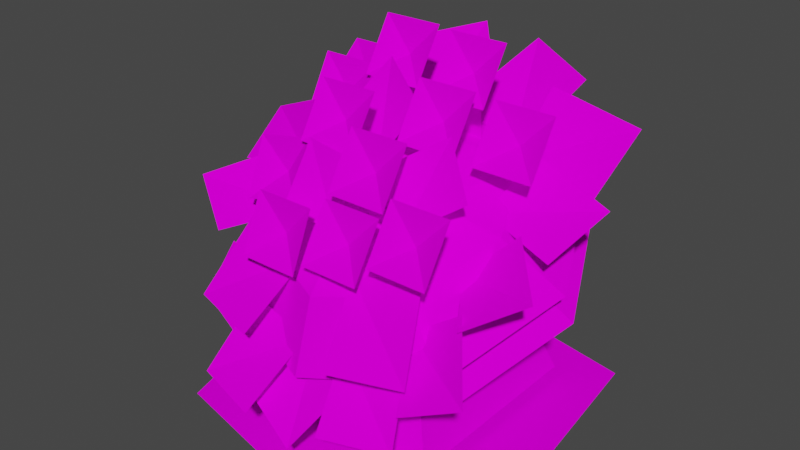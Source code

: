 # Source: Plant.blend  (saved by Blender 2.91.10; exported with 4.5.12 LTS)
import bpy
from mathutils import Matrix  # noqa: F401  (used for matrix-valued properties, if any)

bpy.ops.wm.read_factory_settings(use_empty=True)
scene = bpy.context.scene
scene.name = 'Scene'

# ---- collections
col_collection = bpy.data.collections.new('Collection'); scene.collection.children.link(col_collection)

# ---- images (referenced by path relative to the original .blend; pixels are not part of the script)
import os
ASSET_DIR = os.environ.get("B2B_ASSET_DIR", "")  # directory of the original .blend (textures are referenced by path, not embedded)
HERE = os.path.dirname(os.path.abspath(__file__))  # packed textures are extracted next to this script under _unpacked/

def load_image(name, relpath, width, height, colorspace="sRGB"):
    """Load a texture the original file referenced (path relative to the .blend, or extracted next to this script)."""
    p = next((c for c in (os.path.join(HERE, relpath), os.path.join(ASSET_DIR, relpath)) if relpath and os.path.exists(c)), "")
    if p:
        img = bpy.data.images.load(p, check_existing=True)
        img.name = name
    else:  # same state as the original file: an image datablock whose file is absent (Cycles renders it pink)
        img = bpy.data.images.new(name, width, height)
        img.source = "FILE"
        img.filepath = "//" + (relpath or name)
    img.colorspace_settings.name = colorspace
    return img
img_shadow1_png = load_image('shadow1.png', 'shadow1.png', 1024, 1024, 'sRGB')
img_karafuruueki_png = load_image('karafuruueki.png', 'karafuruueki.png', 1024, 1024, 'sRGB')

# ---- materials (node trees are filled in below, after node groups)
mat_shadow1_png_032 = bpy.data.materials.new('shadow1.png.032')
mat_shadow1_png_032.use_transparent_shadow = False
mat_shadow1_png_032.diffuse_color = (0.64, 0.64, 0.64, 1.0)
mat_shadow1_png_032.roughness = 0.6733
mat_karafuruueki_png = bpy.data.materials.new('karafuruueki.png')
mat_karafuruueki_png.use_transparent_shadow = False
mat_karafuruueki_png.diffuse_color = (0.64, 0.64, 0.64, 1.0)
mat_karafuruueki_png.roughness = 0.6733

# ---- material node trees
mat_shadow1_png_032.use_nodes = True; mat_shadow1_png_032.node_tree.nodes.clear()
_N = mat_shadow1_png_032.node_tree.nodes; _L = mat_shadow1_png_032.node_tree.links
n0 = _N.new('ShaderNodeBsdfPrincipled'); n0.name = 'Principled BSDF'; n0.location = (10, 300)
n0.distribution = 'GGX'
n0.subsurface_method = 'BURLEY'
n0.inputs[2].default_value = 0.6733
n0.inputs[3].default_value = 1.0
n0.inputs[27].default_value = (0.0, 0.0, 0.0, 1.0)
n0.inputs[28].default_value = 1.0
n1 = _N.new('ShaderNodeOutputMaterial'); n1.name = 'Material Output'; n1.location = (300, 300)
n2 = _N.new('ShaderNodeTexImage'); n2.name = 'Image Texture'; n2.location = (-300, 600)
n2.image = img_shadow1_png
_L.new(n0.outputs[0], n1.inputs[0])
_L.new(n2.outputs[0], n0.inputs[0])
n1.is_active_output = True
mat_karafuruueki_png.use_nodes = True; mat_karafuruueki_png.node_tree.nodes.clear()
_N = mat_karafuruueki_png.node_tree.nodes; _L = mat_karafuruueki_png.node_tree.links
n0 = _N.new('ShaderNodeBsdfPrincipled'); n0.name = 'Principled BSDF'; n0.location = (10, 300)
n0.distribution = 'GGX'
n0.subsurface_method = 'BURLEY'
n0.inputs[2].default_value = 0.6733
n0.inputs[3].default_value = 1.0
n0.inputs[27].default_value = (0.0, 0.0, 0.0, 1.0)
n0.inputs[28].default_value = 1.0
n1 = _N.new('ShaderNodeOutputMaterial'); n1.name = 'Material Output'; n1.location = (300, 300)
n2 = _N.new('ShaderNodeTexImage'); n2.name = 'Image Texture'; n2.location = (-300, 600)
n2.image = img_karafuruueki_png
_L.new(n0.outputs[0], n1.inputs[0])
_L.new(n2.outputs[0], n0.inputs[0])
n1.is_active_output = True

# ---- world
world_world = bpy.data.worlds.new('World'); scene.world = world_world
world_world.use_nodes = True; world_world.node_tree.nodes.clear()
_N = world_world.node_tree.nodes; _L = world_world.node_tree.links
n0 = _N.new('ShaderNodeOutputWorld'); n0.name = 'World Output'; n0.location = (300, 300)
n1 = _N.new('ShaderNodeBackground'); n1.name = 'Background'; n1.location = (10, 300)
n1.inputs[0].default_value = (0.05088, 0.05088, 0.05088, 1.0)
_L.new(n1.outputs[0], n0.inputs[0])
n0.is_active_output = True
world_world.color = (0.05088, 0.05088, 0.05088)
world_world.use_sun_shadow = False
world_world.sun_shadow_jitter_overblur = 0.0

# ---- meshes
me_polysurface1 = bpy.data.meshes.new('polySurface1')
me_polysurface1.from_pydata([(0.005523, -0.06763, 0.4571), (0.005524, -0.06765, -1e-06), (-0.3651, -0.06761, 0.3754), (-0.3651, -0.06761, 0.3754), (0.005524, -0.06765, -1e-06), (-0.4732, -0.06763, -0.0161), (0.4843, -0.06763, -0.0161), (0.005524, -0.06765, -1e-06), (0.3762, -0.06761, 0.3754), (0.3762, -0.06761, 0.3754), (0.005524, -0.06765, -1e-06), (0.005523, -0.06763, 0.4571), (-0.4732, -0.06763, -0.0161), (0.005524, -0.06765, -1e-06), (-0.4226, -0.06724, -0.4076), (-0.4226, -0.06724, -0.4076), (0.005524, -0.06765, -1e-06), (0.005523, -0.06712, -0.6215), (0.005523, -0.06712, -0.6215), (0.005524, -0.06765, -1e-06), (0.4336, -0.06724, -0.4076), (0.4336, -0.06724, -0.4076), (0.005524, -0.06765, -1e-06), (0.4843, -0.06763, -0.0161), (0.005523, -0.06763, 0.4571), (0.005521, -0.06774, 1.177), (0.3762, -0.06761, 0.3754), (0.3762, -0.06761, 0.3754), (0.005521, -0.06774, 1.177), (0.9273, -0.06768, 0.9737), (0.4843, -0.06763, -0.0161), (0.3762, -0.06761, 0.3754), (1.196, -0.06774, -1e-06), (1.196, -0.06774, -1e-06), (0.3762, -0.06761, 0.3754), (0.9273, -0.06768, 0.9737), (1.07, -0.06677, -0.9737), (0.4336, -0.06724, -0.4076), (1.196, -0.06774, -1e-06), (1.196, -0.06774, -1e-06), (0.4336, -0.06724, -0.4076), (0.4843, -0.06763, -0.0161), (0.005523, -0.06712, -0.6215), (0.4336, -0.06724, -0.4076), (0.005521, -0.06671, -1.185), (0.005521, -0.06671, -1.185), (0.4336, -0.06724, -0.4076), (1.07, -0.06677, -0.9737), (0.005523, -0.06712, -0.6215), (0.005521, -0.06671, -1.185), (-0.4226, -0.06724, -0.4076), (-0.4226, -0.06724, -0.4076), (0.005521, -0.06671, -1.185), (-1.059, -0.06677, -0.9737), (-1.059, -0.06677, -0.9737), (-1.185, -0.06774, -1e-06), (-0.4226, -0.06724, -0.4076), (-0.4226, -0.06724, -0.4076), (-1.185, -0.06774, -1e-06), (-0.4732, -0.06763, -0.0161), (-0.9163, -0.06768, 0.9737), (-0.3651, -0.06761, 0.3754), (-1.185, -0.06774, -1e-06), (-1.185, -0.06774, -1e-06), (-0.3651, -0.06761, 0.3754), (-0.4732, -0.06763, -0.0161), (0.005523, -0.06763, 0.4571), (-0.3651, -0.06761, 0.3754), (0.005521, -0.06774, 1.177), (0.005521, -0.06774, 1.177), (-0.3651, -0.06761, 0.3754), (-0.9163, -0.06768, 0.9737), (0.0, 0.3837, 0.0), (-0.6278, 0.3787, 0.5741), (0.6278, 0.3787, 0.5741), (-0.6278, 0.3787, 0.5741), (0.0, 0.3837, 0.0), (-0.6278, 0.3787, -0.5741), (-0.7632, 0.0, -0.6979), (-0.7632, 0.0, 0.6979), (-0.6278, 0.3787, -0.5741), (-0.6278, 0.3787, -0.5741), (-0.7632, 0.0, 0.6979), (-0.6278, 0.3787, 0.5741), (-0.6278, 0.3787, 0.5741), (-0.7632, 0.0, 0.6979), (0.6278, 0.3787, 0.5741), (0.6278, 0.3787, 0.5741), (-0.7632, 0.0, 0.6979), (0.7632, 0.0, 0.6979), (0.6278, 0.3787, 0.5741), (0.6278, 0.3787, -0.5741), (0.0, 0.3837, 0.0), (0.6278, 0.3787, -0.5741), (0.7632, 0.0, -0.6979), (-0.6278, 0.3787, -0.5741), (-0.6278, 0.3787, -0.5741), (0.7632, 0.0, -0.6979), (-0.7632, 0.0, -0.6979), (0.0, 0.3837, 0.0), (0.6278, 0.3787, -0.5741), (-0.6278, 0.3787, -0.5741), (0.7632, 0.0, 0.6979), (0.7632, 0.0, -0.6979), (0.6278, 0.3787, 0.5741), (0.6278, 0.3787, 0.5741), (0.7632, 0.0, -0.6979), (0.6278, 0.3787, -0.5741), (-0.08589, 1.435, 0.6915), (-0.2917, 1.21, 0.6922), (-0.08589, 1.058, 0.8572), (-0.08589, 1.058, 0.8572), (-0.2917, 1.21, 0.6922), (-0.4975, 1.058, 0.8572), (-0.08589, 1.435, 0.6915), (-0.4975, 1.435, 0.6915), (-0.2917, 1.21, 0.6922), (-0.4975, 1.058, 0.8572), (-0.2917, 1.21, 0.6922), (-0.4975, 1.435, 0.6915), (-0.2457, 1.013, 0.632), (-0.2483, 1.257, 0.6866), (-0.3414, 1.024, 0.6324), (-0.3414, 1.024, 0.6324), (-0.2483, 1.257, 0.6866), (-0.3489, 1.26, 0.6869), (0.3609, 1.849, 0.3698), (0.1551, 1.626, 0.401), (0.3609, 1.498, 0.5853), (0.3609, 1.498, 0.5853), (0.1551, 1.626, 0.401), (-0.05074, 1.498, 0.5853), (0.3609, 1.849, 0.3698), (-0.05074, 1.849, 0.3698), (0.1551, 1.626, 0.401), (-0.05074, 1.498, 0.5853), (0.1551, 1.626, 0.401), (-0.05074, 1.849, 0.3698), (0.2172, 1.14, 0.3891), (0.199, 1.672, 0.3891), (0.08236, 1.143, 0.3891), (0.08236, 1.143, 0.3891), (0.199, 1.672, 0.3891), (0.09858, 1.675, 0.3891), (0.4536, 2.027, -0.1299), (0.2478, 1.804, -0.09872), (0.4536, 1.676, 0.08553), (0.4536, 1.676, 0.08553), (0.2478, 1.804, -0.09872), (0.04202, 1.676, 0.08553), (0.4536, 2.027, -0.1299), (0.04202, 2.027, -0.1299), (0.2478, 1.804, -0.09872), (0.04202, 1.676, 0.08553), (0.2478, 1.804, -0.09872), (0.04202, 2.027, -0.1299), (0.3179, 1.497, -0.1419), (0.2912, 1.85, -0.1106), (0.183, 1.5, -0.1419), (0.183, 1.5, -0.1419), (0.2912, 1.85, -0.1106), (0.1906, 1.853, -0.1106), (0.8012, 1.592, 0.5467), (0.5954, 1.37, 0.578), (0.8012, 1.241, 0.7622), (0.8012, 1.241, 0.7622), (0.5954, 1.37, 0.578), (0.3896, 1.241, 0.7622), (0.8012, 1.592, 0.5467), (0.3896, 1.592, 0.5467), (0.5954, 1.37, 0.578), (0.3896, 1.241, 0.7622), (0.5954, 1.37, 0.578), (0.3896, 1.592, 0.5467), (0.6336, 1.06, 0.4999), (0.6388, 1.415, 0.566), (0.5297, 1.062, 0.4999), (0.5297, 1.062, 0.4999), (0.6388, 1.415, 0.566), (0.5382, 1.418, 0.566), (0.3445, 1.47, 0.5924), (0.1387, 1.248, 0.6236), (0.3445, 1.119, 0.8079), (0.3445, 1.119, 0.8079), (0.1387, 1.248, 0.6236), (-0.0671, 1.119, 0.8079), (0.3445, 1.47, 0.5924), (-0.0671, 1.47, 0.5924), (0.1387, 1.248, 0.6236), (-0.0671, 1.119, 0.8079), (0.1387, 1.248, 0.6236), (-0.0671, 1.47, 0.5924), (0.1956, 1.12, 0.6147), (0.1787, 1.293, 0.6117), (0.08289, 1.124, 0.6117), (0.08289, 1.124, 0.6117), (0.1787, 1.293, 0.6117), (0.08631, 1.296, 0.6117), (-0.4825, 1.632, 0.2847), (-0.6403, 1.373, 0.3159), (-0.4131, 1.288, 0.5002), (-0.4131, 1.288, 0.5002), (-0.6403, 1.373, 0.3159), (-0.8166, 1.206, 0.5002), (-0.4825, 1.632, 0.2847), (-0.886, 1.55, 0.2847), (-0.6403, 1.373, 0.3159), (-0.8166, 1.206, 0.5002), (-0.6403, 1.373, 0.3159), (-0.886, 1.55, 0.2847), (-0.5575, 1.192, 0.304), (-0.6101, 1.426, 0.304), (-0.648, 1.174, 0.3028), (-0.648, 1.174, 0.3028), (-0.6101, 1.426, 0.304), (-0.7012, 1.41, 0.304), (-0.4909, 1.934, -0.3453), (-0.6967, 1.712, -0.3141), (-0.4909, 1.584, -0.1298), (-0.4909, 1.584, -0.1298), (-0.6967, 1.712, -0.3141), (-0.9047, 1.586, -0.1555), (-0.4909, 1.934, -0.3453), (-0.9025, 1.934, -0.3453), (-0.6967, 1.712, -0.3141), (-0.9047, 1.586, -0.1555), (-0.6967, 1.712, -0.3141), (-0.9025, 1.934, -0.3453), (-0.6346, 1.226, -0.326), (-0.6527, 1.758, -0.326), (-0.7694, 1.228, -0.326), (-0.7694, 1.228, -0.326), (-0.6527, 1.758, -0.326), (-0.7531, 1.76, -0.326), (0.4343, 2.234, -0.4448), (0.2285, 2.012, -0.4135), (0.4343, 1.883, -0.2293), (0.4343, 1.883, -0.2293), (0.2285, 2.012, -0.4135), (0.02273, 1.883, -0.2293), (0.4343, 2.234, -0.4448), (0.02273, 2.234, -0.4448), (0.2285, 2.012, -0.4135), (0.02273, 1.883, -0.2293), (0.2285, 2.012, -0.4135), (0.02273, 2.234, -0.4448), (0.2906, 1.526, -0.4255), (0.2725, 2.058, -0.4255), (0.1558, 1.528, -0.4255), (0.1558, 1.528, -0.4255), (0.2725, 2.058, -0.4255), (0.1721, 2.06, -0.4255), (-0.09562, 1.972, 0.1135), (-0.3014, 1.75, 0.1447), (-0.09562, 1.622, 0.3289), (-0.09562, 1.622, 0.3289), (-0.3014, 1.75, 0.1447), (-0.5072, 1.622, 0.3289), (-0.09562, 1.972, 0.1135), (-0.5072, 1.972, 0.1135), (-0.3014, 1.75, 0.1447), (-0.5072, 1.622, 0.3289), (-0.3014, 1.75, 0.1447), (-0.5072, 1.972, 0.1135), (-0.2345, 1.385, 0.1687), (-0.2614, 1.796, 0.1328), (-0.3612, 1.388, 0.1687), (-0.3612, 1.388, 0.1687), (-0.2614, 1.796, 0.1328), (-0.3538, 1.798, 0.1328), (0.9305, 1.972, -0.2251), (0.7247, 1.75, -0.1939), (0.9305, 1.622, -0.009649), (0.9305, 1.622, -0.009649), (0.7247, 1.75, -0.1939), (0.5189, 1.622, -0.009649), (0.9305, 1.972, -0.2251), (0.5189, 1.972, -0.2251), (0.7247, 1.75, -0.1939), (0.5189, 1.622, -0.009649), (0.7247, 1.75, -0.1939), (0.5189, 1.972, -0.2251), (0.79, 1.341, -0.2058), (0.7647, 1.796, -0.2058), (0.6633, 1.343, -0.2058), (0.6633, 1.343, -0.2058), (0.7647, 1.796, -0.2058), (0.6723, 1.798, -0.2058), (-0.08767, 2.236, -0.4802), (-0.2935, 2.013, -0.449), (-0.08767, 1.885, -0.2647), (-0.08767, 1.885, -0.2647), (-0.2935, 2.013, -0.449), (-0.4993, 1.885, -0.2647), (-0.08767, 2.236, -0.4802), (-0.4993, 2.236, -0.4802), (-0.2935, 2.013, -0.449), (-0.4993, 1.885, -0.2647), (-0.2935, 2.013, -0.449), (-0.4993, 2.236, -0.4802), (-0.238, 1.56, -0.5051), (-0.2501, 2.059, -0.4609), (-0.3729, 1.563, -0.5051), (-0.3729, 1.563, -0.5051), (-0.2501, 2.059, -0.4609), (-0.3506, 2.062, -0.4609), (0.5771, 1.561, -0.4263), (0.8241, 1.346, -0.8089), (0.003405, 1.667, -0.6391), (0.003405, 1.667, -0.6391), (0.8241, 1.346, -0.8089), (0.003405, 1.497, -1.113), (0.003405, 1.497, -1.113), (-0.8173, 1.346, -0.8089), (0.003405, 1.667, -0.6391), (0.003405, 1.667, -0.6391), (-0.8173, 1.346, -0.8089), (-0.5703, 1.561, -0.4263), (-0.8173, 1.346, -0.8089), (-1.157, 0.9806, -0.07407), (-0.5703, 1.561, -0.4263), (-0.5703, 1.561, -0.4263), (-1.157, 0.9806, -0.07407), (-0.808, 1.305, 0.08746), (-1.157, 0.9806, -0.07407), (-0.8173, 0.6152, 0.6608), (-0.808, 1.305, 0.08746), (-0.808, 1.305, 0.08746), (-0.8173, 0.6152, 0.6608), (-0.5703, 1.05, 0.6012), (-0.5703, 1.05, 0.6012), (-0.8173, 0.6152, 0.6608), (0.003405, 0.9442, 0.814), (0.003405, 0.9442, 0.814), (-0.8173, 0.6152, 0.6608), (0.003405, 0.4639, 0.9652), (0.003405, 0.4639, 0.9652), (0.8241, 0.6152, 0.6608), (0.003405, 0.9442, 0.814), (0.003405, 0.9442, 0.814), (0.8241, 0.6152, 0.6608), (0.5771, 1.05, 0.6012), (0.8241, 0.6152, 0.6608), (1.164, 0.9806, -0.07407), (0.5771, 1.05, 0.6012), (0.5771, 1.05, 0.6012), (1.164, 0.9806, -0.07407), (0.8148, 1.305, 0.08746), (1.164, 0.9806, -0.07407), (0.8241, 1.346, -0.8089), (0.8148, 1.305, 0.08746), (0.8148, 1.305, 0.08746), (0.8241, 1.346, -0.8089), (0.5771, 1.561, -0.4263), (0.003347, 1.622, -0.2325), (0.5771, 1.561, -0.4263), (0.003405, 1.667, -0.6391), (-0.5703, 1.561, -0.4263), (-0.808, 1.305, 0.08746), (-0.4473, 1.422, 0.1712), (-0.5703, 1.05, 0.6012), (0.003347, 1.221, 0.5748), (-0.2253, 1.323, 0.37), (0.003347, 1.221, 0.5748), (-0.5703, 1.05, 0.6012), (0.003405, 0.9442, 0.814), (0.003347, 1.221, 0.5748), (0.5771, 1.05, 0.6012), (0.2324, 1.323, 0.3697), (0.5771, 1.05, 0.6012), (0.8148, 1.305, 0.08746), (0.4542, 1.422, 0.1712), (0.003401, 1.476, 0.1982), (0.003347, 1.221, 0.5748), (0.2324, 1.323, 0.3697), (0.003405, 1.667, -0.6391), (-0.5703, 1.561, -0.4263), (0.003347, 1.622, -0.2325), (0.003401, 1.476, 0.1982), (-0.218, 1.524, -0.03417), (-0.4473, 1.422, 0.1712), (0.003347, 1.221, 0.5748), (0.003401, 1.476, 0.1982), (-0.2253, 1.323, 0.37), (0.224, 1.524, -0.03494), (0.5771, 1.561, -0.4263), (0.003347, 1.622, -0.2325), (0.003401, 1.476, 0.1982), (0.224, 1.524, -0.03494), (0.003347, 1.622, -0.2325), (-0.218, 1.524, -0.03417), (-0.5703, 1.561, -0.4263), (-0.4473, 1.422, 0.1712), (0.4542, 1.422, 0.1712), (0.8148, 1.305, 0.08746), (0.5771, 1.561, -0.4263), (-0.5703, 1.05, 0.6012), (-0.4473, 1.422, 0.1712), (-0.808, 1.305, 0.08746), (0.003405, 0.9442, 0.814), (0.5771, 1.05, 0.6012), (0.003347, 1.221, 0.5748), (0.2324, 1.323, 0.3697), (0.5771, 1.05, 0.6012), (0.4542, 1.422, 0.1712), (0.003401, 1.476, 0.1982), (0.2324, 1.323, 0.3697), (0.4542, 1.422, 0.1712), (-0.2253, 1.323, 0.37), (0.003401, 1.476, 0.1982), (-0.4473, 1.422, 0.1712), (-0.5703, 1.05, 0.6012), (-0.2253, 1.323, 0.37), (-0.4473, 1.422, 0.1712), (0.003401, 1.476, 0.1982), (0.003347, 1.622, -0.2325), (-0.218, 1.524, -0.03417), (0.003347, 1.622, -0.2325), (-0.5703, 1.561, -0.4263), (-0.218, 1.524, -0.03417), (0.003401, 1.476, 0.1982), (0.4542, 1.422, 0.1712), (0.224, 1.524, -0.03494), (0.4542, 1.422, 0.1712), (0.5771, 1.561, -0.4263), (0.224, 1.524, -0.03494), (-0.07764, 0.5771, 0.6779), (0.1408, 0.144, 1.191), (0.355, 0.5173, 0.8541), (-0.07764, 0.5771, 0.6779), (-0.3002, 0.3051, 1.069), (0.1408, 0.144, 1.191), (-0.1751, 1.465, 0.004698), (-0.2523, 2.067, -0.2259), (-0.5213, 1.682, -0.04911), (-0.1751, 1.465, 0.004698), (0.09149, 1.87, -0.07311), (-0.2523, 2.067, -0.2259), (0.3357, 1.288, 0.3877), (0.4735, 1.842, 0.1227), (0.0991, 1.603, 0.3208), (0.3357, 1.288, 0.3877), (0.7178, 1.553, 0.2838), (0.4735, 1.842, 0.1227), (-0.06885, 1.214, 0.5087), (-0.3945, 1.682, 0.3565), (-0.4297, 1.286, 0.5796), (-0.06885, 1.214, 0.5087), (-0.01179, 1.635, 0.3713), (-0.3945, 1.682, 0.3565), (0.5997, 1.327, -0.5697), (0.821, 1.104, -0.9275), (0.003405, 1.437, -0.7908), (0.003405, 1.437, -0.7908), (0.821, 1.104, -0.9275), (0.003405, 1.255, -1.231), (0.003405, 1.255, -1.231), (-0.8142, 1.104, -0.9275), (0.003405, 1.437, -0.7908), (0.003405, 1.437, -0.7908), (-0.8142, 1.104, -0.9275), (-0.5929, 1.327, -0.5697), (-0.8142, 1.104, -0.9275), (-1.153, 0.7404, -0.1954), (-0.5929, 1.327, -0.5697), (-0.5929, 1.327, -0.5697), (-1.153, 0.7404, -0.1954), (-0.8398, 1.062, -0.03578), (-1.153, 0.7404, -0.1954), (-0.8142, 0.3764, 0.5367), (-0.8398, 1.062, -0.03578), (-0.8398, 1.062, -0.03578), (-0.8142, 0.3764, 0.5367), (-0.5929, 0.796, 0.4981), (-0.5929, 0.796, 0.4981), (-0.8142, 0.3764, 0.5367), (0.003405, 0.6861, 0.7193), (0.003405, 0.6861, 0.7193), (-0.8142, 0.3764, 0.5367), (0.003405, 0.2256, 0.8399), (0.003405, 0.2256, 0.8399), (0.821, 0.3764, 0.5367), (0.003405, 0.6861, 0.7193), (0.003405, 0.6861, 0.7193), (0.821, 0.3764, 0.5367), (0.5997, 0.796, 0.4981), (0.821, 0.3764, 0.5367), (1.16, 0.7404, -0.1954), (0.5997, 0.796, 0.4981), (0.5997, 0.796, 0.4981), (1.16, 0.7404, -0.1954), (0.8466, 1.062, -0.03578), (1.16, 0.7404, -0.1954), (0.821, 1.104, -0.9275), (0.8466, 1.062, -0.03578), (0.8466, 1.062, -0.03578), (0.821, 1.104, -0.9275), (0.5997, 1.327, -0.5697), (0.5609, 0.8142, 0.5743), (1.161, 0.7173, 0.8846), (0.9136, 1.066, 0.5754), (0.5609, 0.8142, 0.5743), (0.7625, 0.5296, 0.9552), (1.161, 0.7173, 0.8846), (0.1861, 1.076, 0.6465), (0.8119, 0.7119, 0.9376), (0.6654, 1.193, 0.6055), (0.1861, 1.076, 0.6465), (0.3189, 0.6796, 1.064), (0.8119, 0.7119, 0.9376), (0.185, 0.6532, 0.7355), (0.7802, 0.3072, 1.012), (0.6408, 0.765, 0.6966), (0.185, 0.6532, 0.7355), (0.3113, 0.2766, 1.132), (0.7802, 0.3072, 1.012), (0.6587, 1.077, 0.2357), (1.287, 1.214, 0.4649), (0.9482, 1.365, 0.08972), (0.6587, 1.077, 0.2357), (0.945, 1.004, 0.6599), (1.287, 1.214, 0.4649), (0.6173, 1.355, -0.02799), (1.279, 1.475, -0.2896), (0.7558, 1.66, -0.3405), (0.6173, 1.355, -0.02799), (1.138, 1.251, 0.1007), (1.279, 1.475, -0.2896), (0.4405, 1.493, -0.5145), (0.2063, 2.052, -1.135), (-0.06045, 1.681, -0.645), (0.4405, 1.493, -0.5145), (0.712, 1.95, -0.9002), (0.2063, 2.052, -1.135), (0.5091, 1.509, -0.4725), (1.183, 1.796, -0.7549), (0.5946, 1.936, -0.7137), (0.5091, 1.509, -0.4725), (1.094, 1.428, -0.4075), (1.183, 1.796, -0.7549), (-0.5809, 0.7183, 0.5578), (-0.9755, 0.8541, 0.5103), (-1.158, 0.4356, 0.6201), (-0.5809, 0.7183, 0.5578), (-1.158, 0.4356, 0.6201), (-0.7537, 0.3586, 0.7516), (-0.175, 1.076, 0.6465), (-0.6544, 1.193, 0.6055), (-0.8008, 0.7119, 0.9376), (-0.175, 1.076, 0.6465), (-0.8008, 0.7119, 0.9376), (-0.3079, 0.6796, 1.064), (-0.03322, 0.6532, 0.8294), (-0.4891, 0.765, 0.7904), (-0.6284, 0.3072, 1.106), (-0.03322, 0.6532, 0.8294), (-0.6284, 0.3072, 1.106), (-0.1595, 0.2766, 1.226), (-0.6481, 1.074, 0.2234), (-0.9455, 1.37, 0.0735), (-1.294, 1.215, 0.4589), (-0.6481, 1.074, 0.2234), (-1.294, 1.215, 0.4589), (-0.9422, 0.9992, 0.6593), (-0.6264, 1.383, 0.1369), (-1.242, 1.502, -0.2212), (-1.16, 1.278, 0.186), (-1.242, 1.502, -0.2212), (-0.6264, 1.383, 0.1369), (-0.7106, 1.724, -0.1118), (-0.3024, 1.548, -0.5763), (0.1176, 1.745, -0.813), (-0.2576, 2.056, -1.219), (-0.3024, 1.548, -0.5763), (-0.2576, 2.056, -1.219), (-0.6649, 1.944, -0.8882), (-0.5236, 1.495, -0.4468), (-0.5045, 1.915, -0.7139), (-1.094, 1.859, -0.8453), (-0.5236, 1.495, -0.4468), (-1.094, 1.859, -0.8453), (-1.117, 1.504, -0.4751)], [], [(0, 1, 2), (3, 4, 5), (6, 7, 8), (9, 10, 11), (12, 13, 14), (15, 16, 17), (18, 19, 20), (21, 22, 23), (24, 25, 26), (27, 28, 29), (30, 31, 32), (33, 34, 35), (36, 37, 38), (39, 40, 41), (42, 43, 44), (45, 46, 47), (48, 49, 50), (51, 52, 53), (54, 55, 56), (57, 58, 59), (60, 61, 62), (63, 64, 65), (66, 67, 68), (69, 70, 71), (72, 73, 74), (75, 76, 77), (78, 79, 80), (81, 82, 83), (84, 85, 86), (87, 88, 89), (90, 91, 92), (93, 94, 95), (96, 97, 98), (99, 100, 101), (102, 103, 104), (105, 106, 107), (108, 109, 110), (111, 112, 113), (114, 115, 116), (117, 118, 119), (120, 121, 122), (123, 124, 125), (126, 127, 128), (129, 130, 131), (132, 133, 134), (135, 136, 137), (138, 139, 140), (141, 142, 143), (144, 145, 146), (147, 148, 149), (150, 151, 152), (153, 154, 155), (156, 157, 158), (159, 160, 161), (162, 163, 164), (165, 166, 167), (168, 169, 170), (171, 172, 173), (174, 175, 176), (177, 178, 179), (180, 181, 182), (183, 184, 185), (186, 187, 188), (189, 190, 191), (192, 193, 194), (195, 196, 197), (198, 199, 200), (201, 202, 203), (204, 205, 206), (207, 208, 209), (210, 211, 212), (213, 214, 215), (216, 217, 218), (219, 220, 221), (222, 223, 224), (225, 226, 227), (228, 229, 230), (231, 232, 233), (234, 235, 236), (237, 238, 239), (240, 241, 242), (243, 244, 245), (246, 247, 248), (249, 250, 251), (252, 253, 254), (255, 256, 257), (258, 259, 260), (261, 262, 263), (264, 265, 266), (267, 268, 269), (270, 271, 272), (273, 274, 275), (276, 277, 278), (279, 280, 281), (282, 283, 284), (285, 286, 287), (288, 289, 290), (291, 292, 293), (294, 295, 296), (297, 298, 299), (300, 301, 302), (303, 304, 305), (306, 307, 308), (309, 310, 311), (312, 313, 314), (315, 316, 317), (318, 319, 320), (321, 322, 323), (324, 325, 326), (327, 328, 329), (330, 331, 332), (333, 334, 335), (336, 337, 338), (339, 340, 341), (342, 343, 344), (345, 346, 347), (348, 349, 350), (351, 352, 353), (354, 355, 356), (357, 358, 359), (360, 361, 362), (363, 364, 365), (366, 367, 368), (369, 370, 371), (372, 373, 374), (375, 376, 377), (378, 379, 380), (381, 382, 383), (384, 385, 386), (387, 388, 389), (390, 391, 392), (393, 394, 395), (396, 397, 398), (399, 400, 401), (402, 403, 404), (405, 406, 407), (408, 409, 410), (411, 412, 413), (414, 415, 416), (417, 418, 419), (420, 421, 422), (423, 424, 425), (426, 427, 428), (429, 430, 431), (432, 433, 434), (435, 436, 437), (438, 439, 440), (441, 442, 443), (444, 445, 446), (447, 448, 449), (450, 451, 452), (453, 454, 455), (456, 457, 458), (459, 460, 461), (462, 463, 464), (465, 466, 467), (468, 469, 470), (471, 472, 473), (474, 475, 476), (477, 478, 479), (480, 481, 482), (483, 484, 485), (486, 487, 488), (489, 490, 491), (492, 493, 494), (495, 496, 497), (498, 499, 500), (501, 502, 503), (504, 505, 506), (507, 508, 509), (510, 511, 512), (513, 514, 515), (516, 517, 518), (519, 520, 521), (522, 523, 524), (525, 526, 527), (528, 529, 530), (531, 532, 533), (534, 535, 536), (537, 538, 539), (540, 541, 542), (543, 544, 545), (546, 547, 548), (549, 550, 551), (552, 553, 554), (555, 556, 557), (558, 559, 560), (561, 562, 563), (564, 565, 566), (567, 568, 569), (570, 571, 572), (573, 574, 575), (576, 577, 578), (579, 580, 581)])
me_polysurface1.polygons.foreach_set('material_index', [0, 0, 0, 0, 0, 0, 0, 0, 0, 0, 0, 0, 0, 0, 0, 0, 0, 0, 0, 0, 0, 0, 0, 0, 1, 1, 1, 1, 1, 1, 1, 1, 1, 1, 1, 1, 1, 1, 1, 1, 1, 1, 1, 1, 1, 1, 1, 1, 1, 1, 1, 1, 1, 1, 1, 1, 1, 1, 1, 1, 1, 1, 1, 1, 1, 1, 1, 1, 1, 1, 1, 1, 1, 1, 1, 1, 1, 1, 1, 1, 1, 1, 1, 1, 1, 1, 1, 1, 1, 1, 1, 1, 1, 1, 1, 1, 1, 1, 1, 1, 1, 1, 1, 1, 1, 1, 1, 1, 1, 1, 1, 1, 1, 1, 1, 1, 1, 1, 1, 1, 1, 1, 1, 1, 1, 1, 1, 1, 1, 1, 1, 1, 1, 1, 1, 1, 1, 1, 1, 1, 1, 1, 1, 1, 1, 1, 1, 1, 1, 1, 1, 1, 1, 1, 1, 1, 1, 1, 1, 1, 1, 1, 1, 1, 1, 1, 1, 1, 1, 1, 1, 1, 1, 1, 1, 1, 1, 1, 1, 1, 1, 1, 1, 1, 1, 1, 1, 1, 1, 1, 1, 1, 1, 1])
_uv = me_polysurface1.uv_layers.new(name='UVMap')
_uv.uv.foreach_set('vector', [0.125, 0.9688, 0.125, 0.9688, 0.125, 0.9688, 0.125, 0.9688, 0.125, 0.9688, 0.125, 0.9688, 0.125, 0.9688, 0.125, 0.9688, 0.125, 0.9688, 0.125, 0.9688, 0.125, 0.9688, 0.125, 0.9688, 0.125, 0.9688, 0.125, 0.9688, 0.125, 0.9688, 0.125, 0.9688, 0.125, 0.9688, 0.125, 0.9688, 0.125, 0.9688, 0.125, 0.9688, 0.125, 0.9688, 0.125, 0.9688, 0.125, 0.9688, 0.125, 0.9688, 0.125, 0.9688, 0.125, 0.03125, 0.125, 0.9688, 0.125, 0.9688, 0.125, 0.03125, 0.125, 0.03125, 0.125, 0.9688, 0.125, 0.9688, 0.125, 0.03125, 0.125, 0.03125, 0.125, 0.9688, 0.125, 0.03125, 0.125, 0.03125, 0.125, 0.9688, 0.125, 0.03125, 0.125, 0.03125, 0.125, 0.9688, 0.125, 0.9688, 0.125, 0.9688, 0.125, 0.9688, 0.125, 0.03125, 0.125, 0.03125, 0.125, 0.9688, 0.125, 0.03125, 0.125, 0.9688, 0.125, 0.03125, 0.125, 0.9688, 0.125, 0.9688, 0.125, 0.03125, 0.125, 0.03125, 0.125, 0.03125, 0.125, 0.03125, 0.125, 0.9688, 0.125, 0.9688, 0.125, 0.03125, 0.125, 0.9688, 0.125, 0.03125, 0.125, 0.9688, 0.125, 0.03125, 0.125, 0.03125, 0.125, 0.9688, 0.125, 0.9688, 0.125, 0.9688, 0.125, 0.9688, 0.125, 0.03125, 0.125, 0.03125, 0.125, 0.9688, 0.125, 0.03125, 0.3919, 0.5224, 0.3284, 0.7093, 0.3284, 0.3355, 0.3284, 0.3039, 0.3919, 0.5224, 0.3284, 0.7408, 0.5212, 0.264, 0.5212, 0.7741, 0.3284, 0.264, 0.3284, 0.264, 0.5212, 0.7741, 0.3284, 0.7741, 0.3284, 0.264, 0.5212, 0.264, 0.3284, 0.7741, 0.3284, 0.7741, 0.5212, 0.264, 0.5212, 0.7741, 0.3284, 0.7408, 0.3284, 0.3039, 0.3919, 0.5224, 0.3284, 0.264, 0.5212, 0.264, 0.3284, 0.7741, 0.3284, 0.7741, 0.5212, 0.264, 0.5212, 0.7741, 0.3919, 0.5224, 0.3284, 0.7093, 0.3284, 0.3355, 0.5212, 0.264, 0.5212, 0.7741, 0.3284, 0.264, 0.3284, 0.264, 0.5212, 0.7741, 0.3284, 0.7741, 0.01066, 0.5392, 0.2346, 0.3282, 0.01066, 0.1172, 0.01066, 0.1172, 0.2346, 0.3282, 0.01066, 0.5392, 0.01066, 0.5392, 0.01066, 0.1172, 0.2346, 0.3282, 0.01066, 0.5392, 0.2346, 0.3282, 0.01066, 0.1172, 0.3571, 0.05561, 0.524, 0.0684, 0.3583, 0.1678, 0.3583, 0.1678, 0.524, 0.0684, 0.5244, 0.1621, 0.3068, 0.7445, 0.08037, 0.5377, 0.3068, 0.3383, 0.3068, 0.3383, 0.08037, 0.5377, 0.3068, 0.7445, 0.3068, 0.7445, 0.3068, 0.3383, 0.08037, 0.5377, 0.3068, 0.7445, 0.08037, 0.5377, 0.3068, 0.3383, 0.3035, 0.05599, 0.524, 0.06788, 0.3038, 0.1758, 0.3038, 0.1758, 0.524, 0.06788, 0.5244, 0.1615, 0.01066, 0.5392, 0.2346, 0.3282, 0.01066, 0.1172, 0.01066, 0.1172, 0.2346, 0.3282, 0.01066, 0.5392, 0.01066, 0.5392, 0.01066, 0.1172, 0.2346, 0.3282, 0.01066, 0.5392, 0.2346, 0.3282, 0.01066, 0.1172, 0.2837, 0.04796, 0.524, 0.0684, 0.2838, 0.1699, 0.2838, 0.1699, 0.524, 0.0684, 0.5244, 0.1621, 0.01066, 0.5392, 0.2346, 0.3282, 0.01066, 0.1172, 0.01066, 0.1172, 0.2346, 0.3282, 0.01066, 0.5392, 0.01066, 0.5392, 0.01066, 0.1172, 0.2346, 0.3282, 0.01066, 0.5392, 0.2346, 0.3282, 0.01066, 0.1172, 0.2791, 0.04112, 0.524, 0.0684, 0.2792, 0.1482, 0.2792, 0.1482, 0.524, 0.0684, 0.5244, 0.1621, 0.01066, 1.025, 0.2393, 0.7789, 0.01066, 0.549, 0.01066, 0.549, 0.2393, 0.7789, 0.01066, 1.025, 0.01066, 1.025, 0.01066, 0.549, 0.2393, 0.7789, 0.01066, 1.025, 0.2393, 0.7789, 0.01066, 0.549, 0.4167, 0.05218, 0.524, 0.07145, 0.417, 0.1612, 0.417, 0.1612, 0.524, 0.07145, 0.5244, 0.1578, 0.01066, 1.025, 0.2393, 0.7789, 0.01066, 0.549, 0.01066, 0.549, 0.2393, 0.7789, 0.01066, 1.025, 0.01066, 1.025, 0.01066, 0.549, 0.2393, 0.7789, 0.01066, 1.025, 0.2393, 0.7789, 0.01066, 0.549, 0.3747, 0.0697, 0.524, 0.07145, 0.3733, 0.1705, 0.3733, 0.1705, 0.524, 0.07145, 0.5244, 0.1578, 0.3068, 0.7445, 0.08037, 0.5377, 0.3068, 0.3383, 0.3068, 0.3383, 0.08037, 0.5377, 0.3068, 0.7445, 0.3068, 0.7445, 0.3068, 0.3383, 0.08037, 0.5377, 0.3068, 0.7445, 0.08037, 0.5377, 0.3068, 0.3383, 0.3035, 0.05599, 0.524, 0.06788, 0.3038, 0.1758, 0.3038, 0.1758, 0.524, 0.06788, 0.5244, 0.1615, 0.3068, 0.7445, 0.08037, 0.5377, 0.3068, 0.3383, 0.3068, 0.3383, 0.08037, 0.5377, 0.3068, 0.7445, 0.3068, 0.7445, 0.3068, 0.3383, 0.08037, 0.5377, 0.3068, 0.7445, 0.08037, 0.5377, 0.3068, 0.3383, 0.3035, 0.05599, 0.524, 0.06788, 0.3038, 0.1758, 0.3038, 0.1758, 0.524, 0.06788, 0.5244, 0.1615, 0.01066, 1.025, 0.2393, 0.7789, 0.01066, 0.549, 0.01066, 0.549, 0.2393, 0.7789, 0.01066, 1.025, 0.01066, 1.025, 0.01066, 0.549, 0.2393, 0.7789, 0.01066, 1.025, 0.2393, 0.7789, 0.01066, 0.549, 0.2682, 0.05245, 0.524, 0.07145, 0.2684, 0.167, 0.2684, 0.167, 0.524, 0.07145, 0.5244, 0.1578, 0.01066, 1.025, 0.2393, 0.7789, 0.01066, 0.549, 0.01066, 0.549, 0.2393, 0.7789, 0.01066, 1.025, 0.01066, 1.025, 0.01066, 0.549, 0.2393, 0.7789, 0.01066, 1.025, 0.2393, 0.7789, 0.01066, 0.549, 0.2409, 0.05378, 0.524, 0.07145, 0.2411, 0.1663, 0.2411, 0.1663, 0.524, 0.07145, 0.5244, 0.1578, 0.01066, 0.5392, 0.2346, 0.3282, 0.01066, 0.1172, 0.01066, 0.1172, 0.2346, 0.3282, 0.01066, 0.5392, 0.01066, 0.5392, 0.01066, 0.1172, 0.2346, 0.3282, 0.01066, 0.5392, 0.2346, 0.3282, 0.01066, 0.1172, 0.184, 0.06293, 0.524, 0.0684, 0.1841, 0.1828, 0.1841, 0.1828, 0.524, 0.0684, 0.5244, 0.1621, 0.7202, 0.7546, 0.8737, 0.645, 0.7856, 0.984, 0.7856, 0.984, 0.8737, 0.645, 0.9968, 0.9983, 0.9968, 0.9983, 0.8725, 0.6451, 0.7856, 0.984, 0.7856, 0.984, 0.8725, 0.6451, 0.719, 0.7547, 0.8725, 0.6451, 0.9968, 0.9983, 0.719, 0.7547, 0.719, 0.7547, 0.9968, 0.9983, 0.7842, 0.984, 0.9968, 0.9983, 0.8695, 0.6451, 0.7842, 0.984, 0.7842, 0.984, 0.8695, 0.6451, 0.7177, 0.7547, 0.7177, 0.7547, 0.8695, 0.6451, 0.7856, 0.984, 0.7856, 0.984, 0.8695, 0.6451, 0.9968, 0.9983, 0.9968, 0.9983, 0.8707, 0.645, 0.7856, 0.984, 0.7856, 0.984, 0.8707, 0.645, 0.719, 0.7546, 0.8707, 0.645, 0.9981, 0.9983, 0.719, 0.7546, 0.719, 0.7546, 0.9981, 0.9983, 0.7856, 0.984, 0.9981, 0.9983, 0.8737, 0.645, 0.7856, 0.984, 0.7856, 0.984, 0.8737, 0.645, 0.7202, 0.7546, 0.6578, 0.9644, 0.7202, 0.7546, 0.7856, 0.984, 0.719, 0.7547, 0.7842, 0.984, 0.6578, 0.9644, 0.7177, 0.7547, 0.6578, 0.9644, 0.585, 0.9369, 0.6578, 0.9644, 0.7177, 0.7547, 0.7856, 0.984, 0.6578, 0.9644, 0.719, 0.7546, 0.5863, 0.9369, 0.719, 0.7546, 0.7856, 0.984, 0.6591, 0.9644, 0.5332, 0.9683, 0.6578, 0.9644, 0.5863, 0.9369, 0.7856, 0.984, 0.719, 0.7547, 0.6578, 0.9644, 0.532, 0.9683, 0.5826, 0.9369, 0.6578, 0.9644, 0.6578, 0.9644, 0.532, 0.9683, 0.585, 0.9369, 0.5835, 0.9369, 0.7202, 0.7546, 0.6578, 0.9644, 0.5332, 0.9683, 0.5835, 0.9369, 0.6578, 0.9644, 0.5826, 0.9369, 0.719, 0.7547, 0.6578, 0.9644, 0.6591, 0.9644, 0.7856, 0.984, 0.7202, 0.7546, 0.7177, 0.7547, 0.6578, 0.9644, 0.7842, 0.984, 0.7856, 0.984, 0.719, 0.7546, 0.6578, 0.9644, 0.5863, 0.9369, 0.719, 0.7546, 0.6591, 0.9644, 0.5332, 0.9683, 0.5863, 0.9369, 0.6591, 0.9644, 0.585, 0.9369, 0.532, 0.9683, 0.6578, 0.9644, 0.7177, 0.7547, 0.585, 0.9369, 0.6578, 0.9644, 0.532, 0.9683, 0.6578, 0.9644, 0.5826, 0.9369, 0.6578, 0.9644, 0.719, 0.7547, 0.5826, 0.9369, 0.5332, 0.9683, 0.6591, 0.9644, 0.5835, 0.9369, 0.6591, 0.9644, 0.7202, 0.7546, 0.5835, 0.9369, 0.6229, 0.06334, 0.8422, 0.559, 0.5405, 0.4232, 0.6229, 0.06334, 0.9863, 0.2345, 0.8422, 0.559, 0.6229, 0.06334, 0.8422, 0.559, 0.5405, 0.4232, 0.6229, 0.06334, 0.9863, 0.2345, 0.8422, 0.559, 0.6229, 0.06334, 0.8422, 0.559, 0.5405, 0.4232, 0.6229, 0.06334, 0.9863, 0.2345, 0.8422, 0.559, 0.6229, 0.06334, 0.8422, 0.559, 0.5405, 0.4232, 0.6229, 0.06334, 0.9863, 0.2345, 0.8422, 0.559, 0.7202, 0.7546, 0.8737, 0.645, 0.7856, 0.984, 0.7856, 0.984, 0.8737, 0.645, 0.9968, 0.9983, 0.9968, 0.9983, 0.8725, 0.6451, 0.7856, 0.984, 0.7856, 0.984, 0.8725, 0.6451, 0.719, 0.7547, 0.8725, 0.6451, 0.9968, 0.9983, 0.719, 0.7547, 0.719, 0.7547, 0.9968, 0.9983, 0.7842, 0.984, 0.9968, 0.9983, 0.8695, 0.6451, 0.7842, 0.984, 0.7842, 0.984, 0.8695, 0.6451, 0.7177, 0.7547, 0.7177, 0.7547, 0.8695, 0.6451, 0.7856, 0.984, 0.7856, 0.984, 0.8695, 0.6451, 0.9968, 0.9983, 0.9968, 0.9983, 0.8707, 0.645, 0.7856, 0.984, 0.7856, 0.984, 0.8707, 0.645, 0.719, 0.7546, 0.8707, 0.645, 0.9981, 0.9983, 0.719, 0.7546, 0.719, 0.7546, 0.9981, 0.9983, 0.7856, 0.984, 0.9981, 0.9983, 0.8737, 0.645, 0.7856, 0.984, 0.7856, 0.984, 0.8737, 0.645, 0.7202, 0.7546, 0.6229, 0.06334, 0.8422, 0.559, 0.5405, 0.4232, 0.6229, 0.06334, 0.9863, 0.2345, 0.8422, 0.559, 0.6229, 0.06334, 0.8422, 0.559, 0.5405, 0.4232, 0.6229, 0.06334, 0.9863, 0.2345, 0.8422, 0.559, 0.6229, 0.06334, 0.8422, 0.559, 0.5405, 0.4232, 0.6229, 0.06334, 0.9863, 0.2345, 0.8422, 0.559, 0.6229, 0.06334, 0.8422, 0.559, 0.5405, 0.4232, 0.6229, 0.06334, 0.9863, 0.2345, 0.8422, 0.559, 0.6229, 0.06334, 0.8422, 0.559, 0.5405, 0.4232, 0.6229, 0.06334, 0.9863, 0.2345, 0.8422, 0.559, 0.6229, 0.06334, 0.8422, 0.559, 0.5405, 0.4232, 0.6229, 0.06334, 0.9863, 0.2345, 0.8422, 0.559, 0.6229, 0.06334, 0.8422, 0.559, 0.5405, 0.4232, 0.6229, 0.06334, 0.9863, 0.2345, 0.8422, 0.559, 0.6259, 0.05914, 0.549, 0.422, 0.8451, 0.5548, 0.6259, 0.05914, 0.8451, 0.5548, 0.9951, 0.2362, 0.6229, 0.06334, 0.5405, 0.4232, 0.8422, 0.559, 0.6229, 0.06334, 0.8422, 0.559, 0.9863, 0.2345, 0.6229, 0.06334, 0.5405, 0.4232, 0.8422, 0.559, 0.6229, 0.06334, 0.8422, 0.559, 0.9863, 0.2345, 0.6229, 0.06334, 0.5405, 0.4232, 0.8422, 0.559, 0.6229, 0.06334, 0.8422, 0.559, 0.9863, 0.2345, 0.6229, 0.06334, 0.8422, 0.559, 0.9863, 0.2345, 0.8422, 0.559, 0.6229, 0.06334, 0.5405, 0.4232, 0.6229, 0.06334, 0.5405, 0.4232, 0.8422, 0.559, 0.6229, 0.06334, 0.8422, 0.559, 0.9863, 0.2345, 0.6229, 0.06334, 0.5405, 0.4232, 0.8422, 0.559, 0.6229, 0.06334, 0.8422, 0.559, 0.9863, 0.2345])
me_polysurface1.materials.append(mat_shadow1_png_032)
me_polysurface1.materials.append(mat_karafuruueki_png)
me_polysurface1.use_remesh_fix_poles = True
me_polysurface1.use_remesh_preserve_attributes = False
me_polysurface1.use_mirror_vertex_groups = False
me_polysurface1.update()

# ---- objects
ob_polysurface1 = bpy.data.objects.new('polySurface1', me_polysurface1)

# ---- transforms, parenting, visibility, modifiers, constraints
ob_polysurface1.location = (0.0, 0.0, 0.0)
ob_polysurface1.rotation_euler = (1.571, -0.0, 0.0)
ob_polysurface1.lineart.crease_threshold = 0.0

# ---- collection membership
col_collection.objects.link(ob_polysurface1)

# ---- scene / render settings (as saved in the file)
scene.frame_start = 1; scene.frame_end = 250; scene.frame_set(51)
scene.render.engine = 'BLENDER_EEVEE_NEXT'
scene.cycles.use_denoising = False
scene.cycles.samples = 128
scene.cycles.sampling_pattern = 'TABULATED_SOBOL'
scene.cycles.use_adaptive_sampling = False
scene.cycles.use_light_tree = False
scene.view_settings.view_transform = 'Filmic'
bpy.context.view_layer.update()

# ---- added for rendering (the .blend has no active camera and no usable light): camera, sun
cam_auto = bpy.data.cameras.new('AutoCamera')
cam_auto.lens = 50.0
cam_auto.sensor_width = 36.0
cam_auto.clip_end = 1000.0
ob_auto_camera = bpy.data.objects.new('AutoCamera', cam_auto)
scene.collection.objects.link(ob_auto_camera)
ob_auto_camera.location = (3.92287, -4.70915, 4.22487)
ob_auto_camera.rotation_euler = (1.09748, -7.21219e-08, 0.694738)
scene.camera = ob_auto_camera
light_auto_sun = bpy.data.lights.new('AutoSun', 'SUN')
light_auto_sun.energy = 3.0
light_auto_sun.angle = 0.0523599
ob_auto_sun = bpy.data.objects.new('AutoSun', light_auto_sun)
scene.collection.objects.link(ob_auto_sun)
ob_auto_sun.rotation_euler = (0.872665, 0.174533, 0.523599)
bpy.context.view_layer.update()
